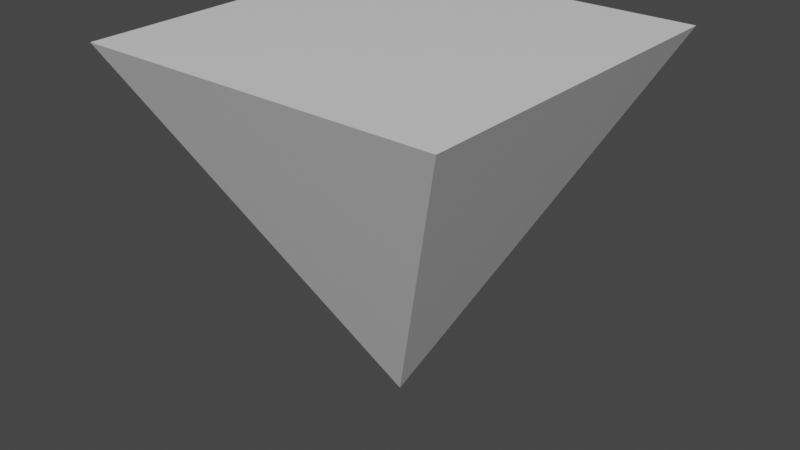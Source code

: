 # Source: grandchild.blend  (saved by Blender 2.80.75; exported with 4.5.12 LTS)
import bpy
from mathutils import Matrix  # noqa: F401  (used for matrix-valued properties, if any)

bpy.ops.wm.read_factory_settings(use_empty=True)
scene = bpy.context.scene
scene.name = 'Scene'

# ---- collections
col_collection = bpy.data.collections.new('Collection'); scene.collection.children.link(col_collection)

# ---- materials (node trees are filled in below, after node groups)
mat_material = bpy.data.materials.new('Material')
mat_material.alpha_threshold = 0.0
mat_material.use_transparent_shadow = False
mat_material.line_color = (0.0, 0.0, 0.0, 1.0)

# ---- material node trees
mat_material.use_nodes = True; mat_material.node_tree.nodes.clear()
_N = mat_material.node_tree.nodes; _L = mat_material.node_tree.links
n0 = _N.new('ShaderNodeOutputMaterial'); n0.name = 'Material Output'; n0.location = (300, 300)
n1 = _N.new('ShaderNodeBsdfPrincipled'); n1.name = 'Principled BSDF'; n1.location = (10, 300)
n1.distribution = 'GGX'
n1.subsurface_method = 'BURLEY'
n1.inputs[2].default_value = 0.4
n1.inputs[3].default_value = 1.45
n1.inputs[27].default_value = (0.0, 0.0, 0.0, 1.0)
n1.inputs[28].default_value = 1.0
_L.new(n1.outputs[0], n0.inputs[0])
n0.is_active_output = True

# ---- world
world_world = bpy.data.worlds.new('World'); scene.world = world_world
world_world.use_nodes = True; world_world.node_tree.nodes.clear()
_N = world_world.node_tree.nodes; _L = world_world.node_tree.links
n0 = _N.new('ShaderNodeOutputWorld'); n0.name = 'World Output'; n0.location = (300, 300)
n1 = _N.new('ShaderNodeBackground'); n1.name = 'Background'; n1.location = (10, 300)
n1.inputs[0].default_value = (0.05088, 0.05088, 0.05088, 1.0)
_L.new(n1.outputs[0], n0.inputs[0])
n0.is_active_output = True
world_world.color = (0.05088, 0.05088, 0.05088)
world_world.use_sun_shadow = False
world_world.sun_shadow_jitter_overblur = 0.0

# ---- meshes
me_cube = bpy.data.meshes.new('Cube')
me_cube.from_pydata([(0.0, 0.5, -5.682e-08), (0.25, 1.0, 0.25), (0.25, 1.0, -0.25), (-0.25, 1.0, 0.25), (-0.25, 1.0, -0.25)], [], [(2, 0, 4), (4, 0, 3), (3, 1, 2, 4), (1, 0, 2), (3, 0, 1)])
_uv = me_cube.uv_layers.new(name='UVMap')
_uv.uv.foreach_set('vector', [0.375, 0.25, 0.625, 0.5, 0.375, 0.5, 0.375, 0.5, 0.625, 0.75, 0.375, 0.75, 0.375, 0.75, 0.625, 0.75, 0.625, 1.0, 0.375, 1.0, 0.125, 0.5, 0.375, 0.75, 0.125, 0.75, 0.625, 0.5, 0.875, 0.75, 0.625, 0.75])
me_cube.materials.append(mat_material)
me_cube.use_remesh_preserve_volume = False
me_cube.use_remesh_preserve_attributes = False
me_cube.use_mirror_vertex_groups = False
me_cube.update()

# ---- objects
ob_cube = bpy.data.objects.new('Cube', me_cube)

# ---- transforms, parenting, visibility, modifiers, constraints
ob_cube.location = (0.0, 0.0, 0.0)
ob_cube.rotation_euler = (1.571, -0.0, 0.0)
ob_cube.lock_rotations_4d = False
ob_cube.empty_display_type = 'ARROWS'
ob_cube.lineart.crease_threshold = 0.0

# ---- collection membership
col_collection.objects.link(ob_cube)

# ---- scene / render settings (as saved in the file)
scene.frame_start = 1; scene.frame_end = 250; scene.frame_set(1)
scene.render.engine = 'BLENDER_EEVEE_NEXT'
scene.cycles.use_denoising = False
scene.cycles.samples = 128
scene.cycles.sampling_pattern = 'TABULATED_SOBOL'
scene.cycles.use_adaptive_sampling = False
scene.cycles.use_light_tree = False
scene.view_settings.view_transform = 'Filmic'
bpy.context.view_layer.update()

# ---- added for rendering (the .blend has no active camera and no usable light): camera, sun
cam_auto = bpy.data.cameras.new('AutoCamera')
cam_auto.lens = 50.0
cam_auto.sensor_width = 36.0
cam_auto.clip_end = 1000.0
ob_auto_camera = bpy.data.objects.new('AutoCamera', cam_auto)
scene.collection.objects.link(ob_auto_camera)
ob_auto_camera.location = (0.801268, -0.961522, 1.39101)
ob_auto_camera.rotation_euler = (1.09748, -7.21219e-08, 0.694738)
scene.camera = ob_auto_camera
light_auto_sun = bpy.data.lights.new('AutoSun', 'SUN')
light_auto_sun.energy = 3.0
light_auto_sun.angle = 0.0523599
ob_auto_sun = bpy.data.objects.new('AutoSun', light_auto_sun)
scene.collection.objects.link(ob_auto_sun)
ob_auto_sun.rotation_euler = (0.872665, 0.174533, 0.523599)
bpy.context.view_layer.update()
